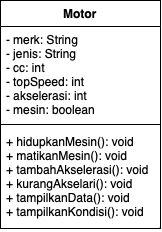

The diagram above was exported from draw.io. Its source (the exported page's mxGraphModel, read from the mxfile embedded in the PNG):
<mxGraphModel dx="795" dy="467" grid="1" gridSize="10" guides="1" tooltips="1" connect="1" arrows="1" fold="1" page="1" pageScale="1" pageWidth="827" pageHeight="1169" math="0" shadow="0">
  <root>
    <mxCell id="0" />
    <mxCell id="1" parent="0" />
    <mxCell id="WEWgZOX8iKhPK-vJcYs6-9" value="Motor" style="swimlane;fontStyle=1;align=center;verticalAlign=top;childLayout=stackLayout;horizontal=1;startSize=26;horizontalStack=0;resizeParent=1;resizeParentMax=0;resizeLast=0;collapsible=1;marginBottom=0;whiteSpace=wrap;html=1;" vertex="1" parent="1">
      <mxGeometry x="560" y="120" width="160" height="228" as="geometry" />
    </mxCell>
    <mxCell id="WEWgZOX8iKhPK-vJcYs6-10" value="- merk: String&lt;br style=&quot;border-color: var(--border-color);&quot;&gt;- jenis: String&lt;br style=&quot;border-color: var(--border-color);&quot;&gt;- cc: int&lt;br style=&quot;border-color: var(--border-color);&quot;&gt;- topSpeed: int&lt;br style=&quot;border-color: var(--border-color);&quot;&gt;- akselerasi: int&lt;br style=&quot;border-color: var(--border-color);&quot;&gt;- mesin: boolean" style="text;strokeColor=none;fillColor=none;align=left;verticalAlign=top;spacingLeft=4;spacingRight=4;overflow=hidden;rotatable=0;points=[[0,0.5],[1,0.5]];portConstraint=eastwest;whiteSpace=wrap;html=1;" vertex="1" parent="WEWgZOX8iKhPK-vJcYs6-9">
      <mxGeometry y="26" width="160" height="94" as="geometry" />
    </mxCell>
    <mxCell id="WEWgZOX8iKhPK-vJcYs6-11" value="" style="line;strokeWidth=1;fillColor=none;align=left;verticalAlign=middle;spacingTop=-1;spacingLeft=3;spacingRight=3;rotatable=0;labelPosition=right;points=[];portConstraint=eastwest;strokeColor=inherit;" vertex="1" parent="WEWgZOX8iKhPK-vJcYs6-9">
      <mxGeometry y="120" width="160" height="8" as="geometry" />
    </mxCell>
    <mxCell id="WEWgZOX8iKhPK-vJcYs6-12" value="+ hidupkanMesin(): void&lt;br&gt;+ matikanMesin(): void&lt;br&gt;+ tambahAkselerasi(): void&lt;br&gt;+ kurangAkselari(): void&lt;br style=&quot;border-color: var(--border-color);&quot;&gt;+ tampilkanData(): void&lt;br style=&quot;border-color: var(--border-color);&quot;&gt;+ tampilkanKondisi(): void" style="text;strokeColor=none;fillColor=none;align=left;verticalAlign=top;spacingLeft=4;spacingRight=4;overflow=hidden;rotatable=0;points=[[0,0.5],[1,0.5]];portConstraint=eastwest;whiteSpace=wrap;html=1;" vertex="1" parent="WEWgZOX8iKhPK-vJcYs6-9">
      <mxGeometry y="128" width="160" height="100" as="geometry" />
    </mxCell>
  </root>
</mxGraphModel>